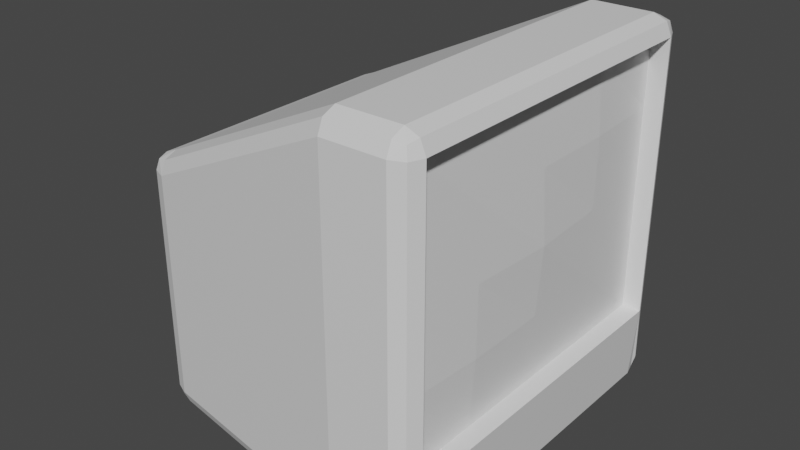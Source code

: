 # Source: Television.blend  (saved by Blender 3.6.11; exported with 4.5.12 LTS)
import bpy
from mathutils import Matrix  # noqa: F401  (used for matrix-valued properties, if any)

bpy.ops.wm.read_factory_settings(use_empty=True)
scene = bpy.context.scene
scene.name = 'Scene'

# ---- collections
col_collection = bpy.data.collections.new('Collection'); scene.collection.children.link(col_collection)

# ---- materials (node trees are filled in below, after node groups)
mat_material = bpy.data.materials.new('Material')
mat_material.alpha_threshold = 0.0
mat_material.use_transparent_shadow = False
mat_material.roughness = 0.5
mat_material.line_color = (0.0, 0.0, 0.0, 1.0)

# ---- material node trees
mat_material.use_nodes = True; mat_material.node_tree.nodes.clear()
_N = mat_material.node_tree.nodes; _L = mat_material.node_tree.links
n0 = _N.new('ShaderNodeOutputMaterial'); n0.name = 'Material Output'; n0.location = (300, 300)
n1 = _N.new('ShaderNodeBsdfPrincipled'); n1.name = 'Principled BSDF'; n1.location = (10, 300)
n1.distribution = 'GGX'
n1.subsurface_method = 'RANDOM_WALK_SKIN'
n1.inputs[3].default_value = 1.45
n1.inputs[27].default_value = (0.0, 0.0, 0.0, 1.0)
n1.inputs[28].default_value = 1.0
_L.new(n1.outputs[0], n0.inputs[0])
n0.is_active_output = True

# ---- world
world_world = bpy.data.worlds.new('World'); scene.world = world_world
world_world.use_nodes = True; world_world.node_tree.nodes.clear()
_N = world_world.node_tree.nodes; _L = world_world.node_tree.links
n0 = _N.new('ShaderNodeOutputWorld'); n0.name = 'World Output'; n0.location = (300, 300)
n1 = _N.new('ShaderNodeBackground'); n1.name = 'Background'; n1.location = (10, 300)
n1.inputs[0].default_value = (0.05088, 0.05088, 0.05088, 1.0)
_L.new(n1.outputs[0], n0.inputs[0])
n0.is_active_output = True
world_world.color = (0.05088, 0.05088, 0.05088)
world_world.use_sun_shadow = False
world_world.sun_shadow_jitter_overblur = 0.0

# ---- meshes
me_cube = bpy.data.meshes.new('Cube')
me_cube.from_pydata([(0.9, 1.0, 0.9), (0.9, 0.9, 1.0), (1.0, 0.9, 0.9), (0.9, 0.9707, 0.9707), (0.9577, 0.9577, 0.9577), (0.9707, 0.9, 0.9707), (0.9707, 0.9707, 0.9), (0.9, 0.9, -1.0), (0.9, 1.0, -0.9), (1.0, 0.9, -0.57), (0.9, 0.9707, -0.9707), (0.9577, 0.9577, -0.9577), (0.9707, 0.9707, -0.9), (0.9707, 0.9, -0.9707), (1.0, -0.9, 0.9), (0.9, -0.9, 1.0), (0.9, -1.0, 0.9), (0.9707, -0.9, 0.9707), (0.9577, -0.9577, 0.9577), (0.9, -0.9707, 0.9707), (0.9707, -0.9707, 0.9), (1.0, -0.9, -0.57), (0.9, -1.0, -0.9), (0.9, -0.9, -1.0), (0.9707, -0.9707, -0.9), (0.9577, -0.9577, -0.9577), (0.9, -0.9707, -0.9707), (0.9707, -0.9, -0.9707), (-0.6412, 0.8, 0.3172), (-0.7412, 0.7, 0.3172), (-0.6412, 0.7, 0.4172), (-0.7119, 0.7707, 0.3172), (-0.6989, 0.7577, 0.3749), (-0.7119, 0.7, 0.3879), (-0.6412, 0.7707, 0.3879), (-0.7412, 0.7, -0.9), (-0.6412, 0.8, -0.9), (-0.6412, 0.7, -1.0), (-0.7119, 0.7707, -0.9), (-0.6989, 0.7577, -0.9577), (-0.6412, 0.7707, -0.9707), (-0.7119, 0.7, -0.9707), (-0.7412, -0.7, 0.3172), (-0.6412, -0.8, 0.3172), (-0.6412, -0.7, 0.4172), (-0.7119, -0.7707, 0.3172), (-0.6989, -0.7577, 0.3749), (-0.6412, -0.7707, 0.3879), (-0.7119, -0.7, 0.3879), (-0.6412, -0.7, -1.0), (-0.6412, -0.8, -0.9), (-0.7412, -0.7, -0.9), (-0.6412, -0.7707, -0.9707), (-0.6989, -0.7577, -0.9577), (-0.7119, -0.7707, -0.9), (-0.7119, -0.7, -0.9707), (0.9, 0.9, 0.9), (0.9, 0.9, -0.57), (0.9, -0.9, -0.57), (0.9, -0.9, 0.9), (0.9, 0.9, 0.165), (0.9, -0.9, 0.165), (0.9, 0.0, 0.9), (0.9, 0.0, -0.57), (0.95, 0.0, 0.165), (0.9, 0.9, -0.2025), (0.9, -0.9, 0.5325), (0.9, 0.45, 0.9), (0.9, -0.45, -0.57), (0.9, 0.9, 0.5325), (0.9, -0.9, -0.2025), (0.9, -0.45, 0.9), (0.9, 0.45, -0.57), (0.925, -0.45, 0.165), (0.925, 0.45, 0.165), (0.925, 0.0, -0.2025), (0.925, 0.0, 0.5325), (0.925, 0.45, 0.5325), (0.925, 0.45, -0.2025), (0.925, -0.45, -0.2025), (0.925, -0.45, 0.5325), (0.5709, 0.9, -1.0), (0.5709, 0.9707, -0.9707), (0.5709, 1.0, -0.9), (0.5709, -0.9, 1.0), (0.5709, -0.9707, 0.9707), (0.5709, -1.0, 0.9), (0.5709, -0.9, -1.0), (0.5709, -0.9707, -0.9707), (0.5709, -1.0, -0.9), (0.5709, 0.9, 1.0), (0.5709, 0.9707, 0.9707), (0.5709, 1.0, 0.9), (-0.7412, -0.7, -0.9), (-0.7412, 0.7, -0.9), (-0.7412, -0.7, 0.3172), (-0.7412, 0.7, 0.3172)], [], [(81, 7, 23, 87), (29, 35, 94, 96), (89, 86, 43, 50), (90, 30, 44, 84), (9, 2, 56, 69, 60, 65, 57), (0, 3, 4, 6), (1, 5, 4, 3), (2, 6, 4, 5), (7, 10, 11, 13), (8, 12, 11, 10), (9, 13, 11, 12), (14, 17, 18, 20), (15, 19, 18, 17), (16, 20, 18, 19), (21, 24, 25, 27), (22, 26, 25, 24), (23, 27, 25, 26), (28, 31, 32, 34), (29, 33, 32, 31), (30, 34, 32, 33), (35, 38, 39, 41), (36, 40, 39, 38), (37, 41, 39, 40), (42, 45, 46, 48), (43, 47, 46, 45), (44, 48, 46, 47), (49, 52, 53, 55), (50, 54, 53, 52), (51, 55, 53, 54), (37, 49, 55, 41), (41, 55, 51, 35), (81, 37, 40, 82), (82, 40, 36, 83), (2, 9, 12, 6), (6, 12, 8, 0), (50, 43, 45, 54), (54, 45, 42, 51), (16, 22, 24, 20), (20, 24, 21, 14), (28, 36, 38, 31), (31, 38, 35, 29), (84, 44, 47, 85), (85, 47, 43, 86), (1, 15, 17, 5), (5, 17, 14, 2), (87, 23, 26, 88), (88, 26, 22, 89), (44, 30, 33, 48), (48, 33, 29, 42), (90, 1, 3, 91), (91, 3, 0, 92), (23, 7, 13, 27), (27, 13, 9, 21), (83, 92, 0, 8), (80, 71, 59, 66), (21, 9, 57, 72, 63, 68, 58), (14, 21, 58, 70, 61, 66, 59), (2, 14, 59, 71, 62, 67, 56), (79, 73, 61, 70), (78, 74, 64, 75), (77, 67, 62, 76), (74, 77, 76, 64), (60, 69, 77, 74), (69, 56, 67, 77), (72, 78, 75, 63), (57, 65, 78, 72), (65, 60, 74, 78), (68, 79, 70, 58), (63, 75, 79, 68), (75, 64, 73, 79), (73, 80, 66, 61), (64, 76, 80, 73), (76, 62, 71, 80), (36, 28, 92, 83), (34, 91, 92, 28), (30, 90, 91, 34), (52, 88, 89, 50), (49, 87, 88, 52), (19, 85, 86, 16), (15, 84, 85, 19), (10, 82, 83, 8), (7, 81, 82, 10), (1, 90, 84, 15), (22, 16, 86, 89), (37, 81, 87, 49), (93, 95, 96, 94), (35, 51, 93, 94), (51, 42, 95, 93), (42, 29, 96, 95)])
_uv = me_cube.uv_layers.new(name='UVMap')
_uv.uv.foreach_set('vector', [0.3214, 0.5125, 0.3625, 0.5125, 0.3625, 0.7375, 0.3214, 0.7375, 0.6125, 0.2375, 0.3875, 0.2375, 0.3875, 0.2375, 0.6125, 0.2375, 0.3875, 0.8036, 0.6125, 0.8036, 0.6125, 0.9875, 0.3875, 0.9875, 0.6786, 0.5125, 0.8625, 0.5125, 0.8625, 0.7375, 0.6786, 0.7375, 0.3875, 0.5125, 0.6125, 0.5125, 0.6125, 0.5125, 0.5562, 0.5125, 0.5, 0.5125, 0.4437, 0.5125, 0.3875, 0.5125, 0.6125, 0.4875, 0.625, 0.4875, 0.6232, 0.5, 0.6125, 0.5, 0.6375, 0.5125, 0.625, 0.5125, 0.6232, 0.5, 0.6375, 0.5, 0.6125, 0.5125, 0.6125, 0.5, 0.6232, 0.5, 0.625, 0.5125, 0.3625, 0.5125, 0.3625, 0.5, 0.375, 0.5018, 0.375, 0.5125, 0.3875, 0.4875, 0.3875, 0.5, 0.375, 0.5018, 0.375, 0.4875, 0.3875, 0.5125, 0.375, 0.5125, 0.375, 0.5018, 0.3875, 0.5, 0.6125, 0.7375, 0.625, 0.7375, 0.625, 0.7482, 0.6125, 0.75, 0.6375, 0.7375, 0.6375, 0.75, 0.625, 0.7482, 0.625, 0.7375, 0.6125, 0.7625, 0.6125, 0.75, 0.625, 0.7482, 0.625, 0.7625, 0.3875, 0.7375, 0.3875, 0.75, 0.3768, 0.75, 0.375, 0.7375, 0.3875, 0.7625, 0.375, 0.7625, 0.3768, 0.75, 0.3875, 0.75, 0.3625, 0.7375, 0.375, 0.7375, 0.3768, 0.75, 0.3625, 0.75, 0.6125, 0.2625, 0.6125, 0.25, 0.6197, 0.25, 0.625, 0.2625, 0.6125, 0.2375, 0.625, 0.2375, 0.625, 0.2447, 0.6125, 0.25, 0.8625, 0.5125, 0.8625, 0.5, 0.8697, 0.5, 0.875, 0.5125, 0.3875, 0.2375, 0.3875, 0.25, 0.3803, 0.25, 0.375, 0.2375, 0.3875, 0.2625, 0.375, 0.2625, 0.375, 0.2553, 0.3875, 0.25, 0.1375, 0.5125, 0.125, 0.5125, 0.125, 0.5053, 0.1375, 0.5, 0.6125, 0.0125, 0.6125, 0.0, 0.6197, 0.0, 0.625, 0.0125, 0.6125, 0.9875, 0.625, 0.9875, 0.625, 0.9947, 0.6125, 1.0, 0.8625, 0.7375, 0.875, 0.7375, 0.875, 0.7447, 0.8625, 0.75, 0.1375, 0.7375, 0.1375, 0.75, 0.1303, 0.75, 0.125, 0.7375, 0.3875, 0.9875, 0.3875, 1.0, 0.3803, 1.0, 0.375, 0.9875, 0.3875, 0.0125, 0.375, 0.0125, 0.375, 0.005283, 0.3875, 0.0, 0.1375, 0.5125, 0.1375, 0.7375, 0.125, 0.7375, 0.125, 0.5125, 0.375, 0.2375, 0.375, 0.0125, 0.3875, 0.0125, 0.3875, 0.2375, 0.3214, 0.5125, 0.1375, 0.5125, 0.1375, 0.5, 0.3214, 0.5, 0.375, 0.4464, 0.375, 0.2625, 0.3875, 0.2625, 0.3875, 0.4464, 0.6125, 0.5125, 0.3875, 0.5125, 0.3875, 0.5, 0.6125, 0.5, 0.6125, 0.5, 0.3875, 0.5, 0.3875, 0.4875, 0.6125, 0.4875, 0.3875, 0.9875, 0.6125, 0.9875, 0.6125, 1.0, 0.3875, 1.0, 0.3875, 0.0, 0.6125, 0.0, 0.6125, 0.0125, 0.3875, 0.0125, 0.6125, 0.7625, 0.3875, 0.7625, 0.3875, 0.75, 0.6125, 0.75, 0.6125, 0.75, 0.3875, 0.75, 0.3875, 0.7375, 0.6125, 0.7375, 0.6125, 0.2625, 0.3875, 0.2625, 0.3875, 0.25, 0.6125, 0.25, 0.6125, 0.25, 0.3875, 0.25, 0.3875, 0.2375, 0.6125, 0.2375, 0.6786, 0.7375, 0.8625, 0.7375, 0.8625, 0.75, 0.6786, 0.75, 0.625, 0.8036, 0.625, 0.9875, 0.6125, 0.9875, 0.6125, 0.8036, 0.6375, 0.5125, 0.6375, 0.7375, 0.625, 0.7375, 0.625, 0.5125, 0.625, 0.5125, 0.625, 0.7375, 0.6125, 0.7375, 0.6125, 0.5125, 0.3214, 0.7375, 0.3625, 0.7375, 0.3625, 0.75, 0.3214, 0.75, 0.375, 0.8036, 0.375, 0.7625, 0.3875, 0.7625, 0.3875, 0.8036, 0.8625, 0.7375, 0.8625, 0.5125, 0.875, 0.5125, 0.875, 0.7375, 0.625, 0.0125, 0.625, 0.2375, 0.6125, 0.2375, 0.6125, 0.0125, 0.6786, 0.5125, 0.6375, 0.5125, 0.6375, 0.5, 0.6786, 0.5, 0.625, 0.4464, 0.625, 0.4875, 0.6125, 0.4875, 0.6125, 0.4464, 0.3625, 0.7375, 0.3625, 0.5125, 0.375, 0.5125, 0.375, 0.7375, 0.375, 0.7375, 0.375, 0.5125, 0.3875, 0.5125, 0.3875, 0.7375, 0.3875, 0.4464, 0.6125, 0.4464, 0.6125, 0.4875, 0.3875, 0.4875, 0.5562, 0.6812, 0.6125, 0.6812, 0.6125, 0.7375, 0.5562, 0.7375, 0.3875, 0.7375, 0.3875, 0.5125, 0.3875, 0.5125, 0.3875, 0.5688, 0.3875, 0.625, 0.3875, 0.6812, 0.3875, 0.7375, 0.6125, 0.7375, 0.3875, 0.7375, 0.3875, 0.7375, 0.4437, 0.7375, 0.5, 0.7375, 0.5562, 0.7375, 0.6125, 0.7375, 0.6125, 0.5125, 0.6125, 0.7375, 0.6125, 0.7375, 0.6125, 0.6812, 0.6125, 0.625, 0.6125, 0.5688, 0.6125, 0.5125, 0.4437, 0.6812, 0.5, 0.6812, 0.5, 0.7375, 0.4437, 0.7375, 0.4437, 0.5688, 0.5, 0.5688, 0.5, 0.625, 0.4437, 0.625, 0.5562, 0.5688, 0.6125, 0.5688, 0.6125, 0.625, 0.5562, 0.625, 0.5, 0.5688, 0.5562, 0.5688, 0.5562, 0.625, 0.5, 0.625, 0.5, 0.5125, 0.5562, 0.5125, 0.5562, 0.5688, 0.5, 0.5688, 0.5562, 0.5125, 0.6125, 0.5125, 0.6125, 0.5688, 0.5562, 0.5688, 0.3875, 0.5688, 0.4437, 0.5688, 0.4437, 0.625, 0.3875, 0.625, 0.3875, 0.5125, 0.4437, 0.5125, 0.4437, 0.5688, 0.3875, 0.5688, 0.4437, 0.5125, 0.5, 0.5125, 0.5, 0.5688, 0.4437, 0.5688, 0.3875, 0.6812, 0.4437, 0.6812, 0.4437, 0.7375, 0.3875, 0.7375, 0.3875, 0.625, 0.4437, 0.625, 0.4437, 0.6812, 0.3875, 0.6812, 0.4437, 0.625, 0.5, 0.625, 0.5, 0.6812, 0.4437, 0.6812, 0.5, 0.6812, 0.5562, 0.6812, 0.5562, 0.7375, 0.5, 0.7375, 0.5, 0.625, 0.5562, 0.625, 0.5562, 0.6812, 0.5, 0.6812, 0.5562, 0.625, 0.6125, 0.625, 0.6125, 0.6812, 0.5562, 0.6812, 0.3875, 0.2625, 0.6125, 0.2625, 0.6125, 0.4464, 0.3875, 0.4464, 0.625, 0.2625, 0.625, 0.4464, 0.6125, 0.4464, 0.6125, 0.2625, 0.8625, 0.5125, 0.6786, 0.5125, 0.6786, 0.5, 0.8625, 0.5, 0.375, 0.9875, 0.375, 0.8036, 0.3875, 0.8036, 0.3875, 0.9875, 0.1375, 0.7375, 0.3214, 0.7375, 0.3214, 0.75, 0.1375, 0.75, 0.625, 0.7625, 0.625, 0.8036, 0.6125, 0.8036, 0.6125, 0.7625, 0.6375, 0.7375, 0.6786, 0.7375, 0.6786, 0.75, 0.6375, 0.75, 0.375, 0.4875, 0.375, 0.4464, 0.3875, 0.4464, 0.3875, 0.4875, 0.3625, 0.5125, 0.3214, 0.5125, 0.3214, 0.5, 0.3625, 0.5, 0.6375, 0.5125, 0.6786, 0.5125, 0.6786, 0.7375, 0.6375, 0.7375, 0.3875, 0.7625, 0.6125, 0.7625, 0.6125, 0.8036, 0.3875, 0.8036, 0.1375, 0.5125, 0.3214, 0.5125, 0.3214, 0.7375, 0.1375, 0.7375, 0.3875, 0.0125, 0.6125, 0.0125, 0.6125, 0.2375, 0.3875, 0.2375, 0.3875, 0.2375, 0.3875, 0.0125, 0.3875, 0.0125, 0.3875, 0.2375, 0.3875, 0.0125, 0.6125, 0.0125, 0.6125, 0.0125, 0.3875, 0.0125, 0.6125, 0.0125, 0.6125, 0.2375, 0.6125, 0.2375, 0.6125, 0.0125])
me_cube.materials.append(mat_material)
me_cube.use_mirror_vertex_groups = False
me_cube.update()

# ---- objects
ob_cube = bpy.data.objects.new('Cube', me_cube)

# ---- transforms, parenting, visibility, modifiers, constraints
ob_cube.location = (0.0, 0.0, 0.0)
ob_cube.lock_rotations_4d = False
ob_cube.empty_display_type = 'ARROWS'
ob_cube.lineart.crease_threshold = 0.0

# ---- collection membership
col_collection.objects.link(ob_cube)

# ---- scene / render settings (as saved in the file)
scene.frame_start = 1; scene.frame_end = 250; scene.frame_set(1)
scene.render.engine = 'BLENDER_EEVEE_NEXT'
scene.cycles.sampling_pattern = 'TABULATED_SOBOL'
scene.view_settings.view_transform = 'Filmic'
bpy.context.view_layer.update()

# ---- added for rendering (the .blend has no active camera and no usable light): camera, sun
cam_auto = bpy.data.cameras.new('AutoCamera')
cam_auto.lens = 50.0
cam_auto.sensor_width = 36.0
cam_auto.clip_end = 1000.0
ob_auto_camera = bpy.data.objects.new('AutoCamera', cam_auto)
scene.collection.objects.link(ob_auto_camera)
ob_auto_camera.location = (3.20245, -3.68767, 2.45844)
ob_auto_camera.rotation_euler = (1.09748, -7.21219e-08, 0.694738)
scene.camera = ob_auto_camera
light_auto_sun = bpy.data.lights.new('AutoSun', 'SUN')
light_auto_sun.energy = 3.0
light_auto_sun.angle = 0.0523599
ob_auto_sun = bpy.data.objects.new('AutoSun', light_auto_sun)
scene.collection.objects.link(ob_auto_sun)
ob_auto_sun.rotation_euler = (0.872665, 0.174533, 0.523599)
bpy.context.view_layer.update()
